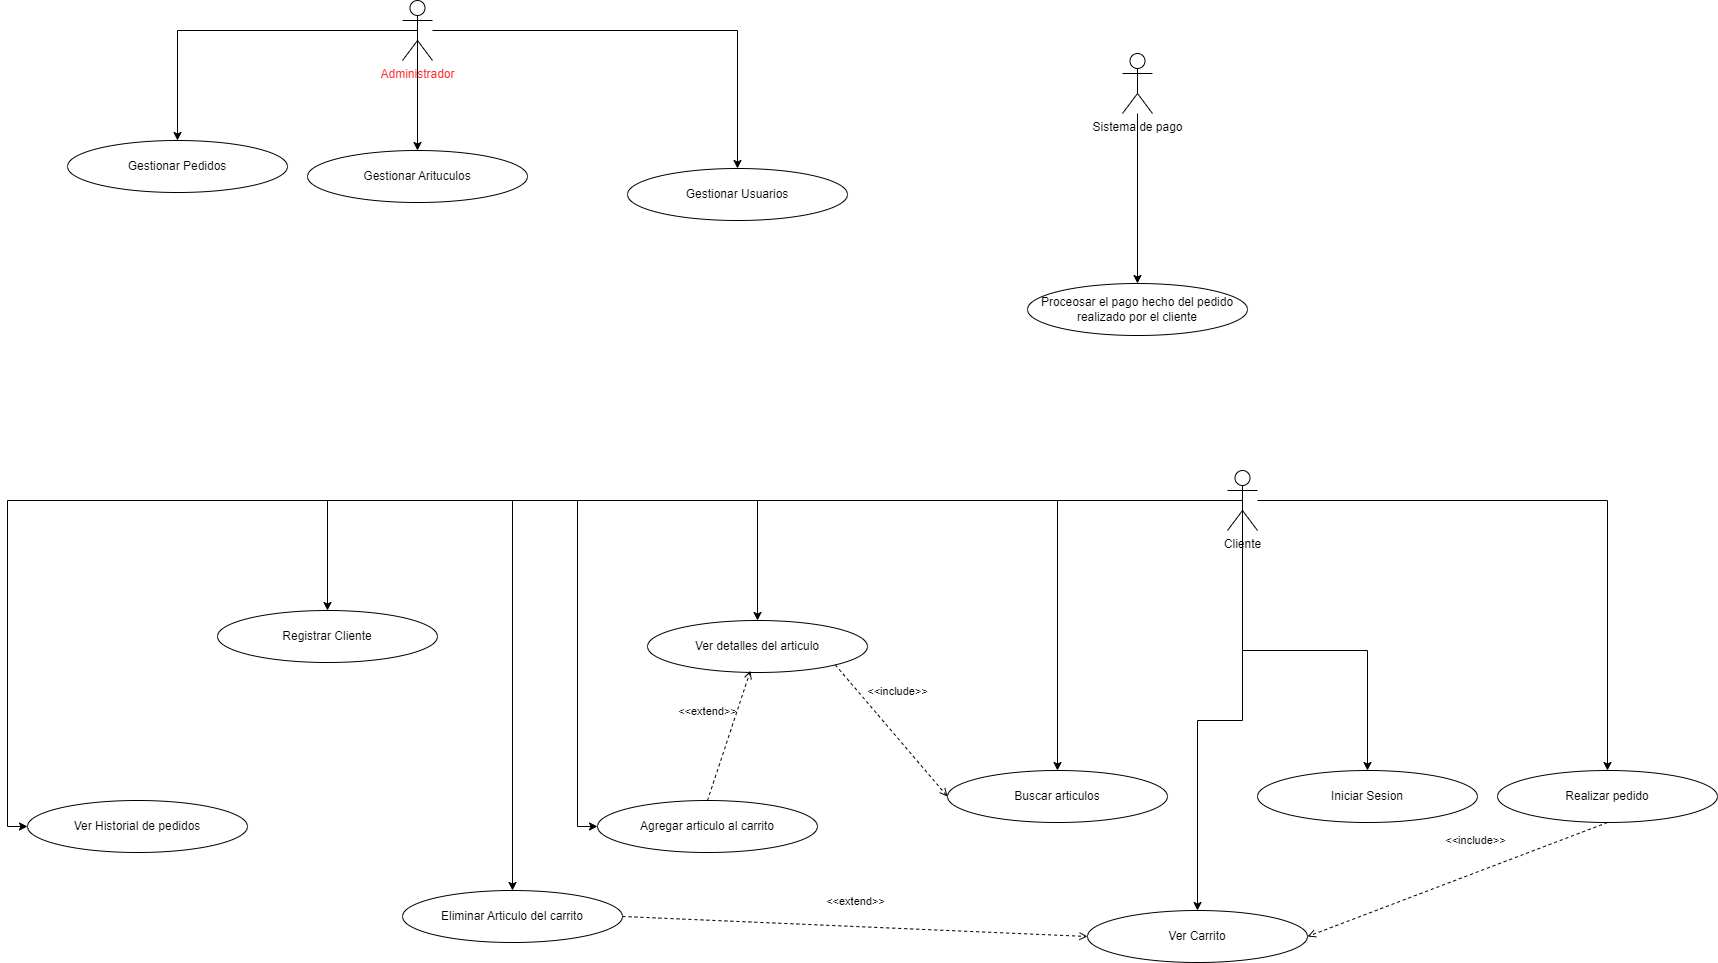

The diagram above was exported from draw.io. Its source (the exported page's mxGraphModel, read from the mxfile embedded in the PNG):
<mxGraphModel dx="7434" dy="738" grid="1" gridSize="10" guides="1" tooltips="1" connect="1" arrows="1" fold="1" page="1" pageScale="1" pageWidth="6000" pageHeight="6000" background="none" math="0" shadow="0">
  <root>
    <mxCell id="0" />
    <mxCell id="1" parent="0" />
    <mxCell id="UtZspw7LqHbVej5SimXU-50" value="&amp;lt;&amp;lt;include&amp;gt;&amp;gt;" style="html=1;verticalAlign=bottom;labelBackgroundColor=none;endArrow=open;endFill=0;dashed=1;rounded=0;entryX=0;entryY=0.5;entryDx=0;entryDy=0;exitX=1;exitY=1;exitDx=0;exitDy=0;" edge="1" parent="1" source="UtZspw7LqHbVej5SimXU-25" target="UtZspw7LqHbVej5SimXU-32">
      <mxGeometry x="-0.2197" y="24" width="160" relative="1" as="geometry">
        <mxPoint x="900" y="650" as="sourcePoint" />
        <mxPoint x="900" y="760" as="targetPoint" />
        <mxPoint as="offset" />
      </mxGeometry>
    </mxCell>
    <mxCell id="UtZspw7LqHbVej5SimXU-20" value="" style="edgeStyle=orthogonalEdgeStyle;rounded=0;orthogonalLoop=1;jettySize=auto;html=1;entryX=0.5;entryY=0;entryDx=0;entryDy=0;" edge="1" parent="1" source="UtZspw7LqHbVej5SimXU-1" target="UtZspw7LqHbVej5SimXU-17">
      <mxGeometry relative="1" as="geometry">
        <mxPoint x="1135" y="650" as="targetPoint" />
      </mxGeometry>
    </mxCell>
    <mxCell id="UtZspw7LqHbVej5SimXU-22" value="" style="edgeStyle=orthogonalEdgeStyle;rounded=0;orthogonalLoop=1;jettySize=auto;html=1;entryX=0.5;entryY=0;entryDx=0;entryDy=0;" edge="1" parent="1" source="UtZspw7LqHbVej5SimXU-1" target="UtZspw7LqHbVej5SimXU-19">
      <mxGeometry relative="1" as="geometry">
        <mxPoint x="1325" y="650" as="targetPoint" />
      </mxGeometry>
    </mxCell>
    <mxCell id="UtZspw7LqHbVej5SimXU-27" style="edgeStyle=orthogonalEdgeStyle;rounded=0;orthogonalLoop=1;jettySize=auto;html=1;exitX=0.5;exitY=0.5;exitDx=0;exitDy=0;exitPerimeter=0;entryX=0;entryY=0.5;entryDx=0;entryDy=0;" edge="1" parent="1" source="UtZspw7LqHbVej5SimXU-1" target="UtZspw7LqHbVej5SimXU-26">
      <mxGeometry relative="1" as="geometry">
        <mxPoint x="1379.9999999999998" y="890" as="targetPoint" />
      </mxGeometry>
    </mxCell>
    <mxCell id="UtZspw7LqHbVej5SimXU-29" style="edgeStyle=orthogonalEdgeStyle;rounded=0;orthogonalLoop=1;jettySize=auto;html=1;exitX=0.5;exitY=0.5;exitDx=0;exitDy=0;exitPerimeter=0;entryX=0;entryY=0.5;entryDx=0;entryDy=0;" edge="1" parent="1" source="UtZspw7LqHbVej5SimXU-1" target="UtZspw7LqHbVej5SimXU-24">
      <mxGeometry relative="1" as="geometry" />
    </mxCell>
    <mxCell id="UtZspw7LqHbVej5SimXU-41" style="edgeStyle=orthogonalEdgeStyle;rounded=0;orthogonalLoop=1;jettySize=auto;html=1;exitX=0.5;exitY=0.5;exitDx=0;exitDy=0;exitPerimeter=0;entryX=0.5;entryY=0;entryDx=0;entryDy=0;" edge="1" parent="1" source="UtZspw7LqHbVej5SimXU-1" target="UtZspw7LqHbVej5SimXU-18">
      <mxGeometry relative="1" as="geometry" />
    </mxCell>
    <mxCell id="UtZspw7LqHbVej5SimXU-44" style="edgeStyle=orthogonalEdgeStyle;rounded=0;orthogonalLoop=1;jettySize=auto;html=1;exitX=0.5;exitY=0.5;exitDx=0;exitDy=0;exitPerimeter=0;entryX=0.5;entryY=0;entryDx=0;entryDy=0;" edge="1" parent="1" source="UtZspw7LqHbVej5SimXU-1" target="UtZspw7LqHbVej5SimXU-32">
      <mxGeometry relative="1" as="geometry" />
    </mxCell>
    <mxCell id="UtZspw7LqHbVej5SimXU-45" style="edgeStyle=orthogonalEdgeStyle;rounded=0;orthogonalLoop=1;jettySize=auto;html=1;exitX=0.5;exitY=0.5;exitDx=0;exitDy=0;exitPerimeter=0;entryX=0.5;entryY=0;entryDx=0;entryDy=0;" edge="1" parent="1" source="UtZspw7LqHbVej5SimXU-1" target="UtZspw7LqHbVej5SimXU-25">
      <mxGeometry relative="1" as="geometry" />
    </mxCell>
    <mxCell id="UtZspw7LqHbVej5SimXU-47" style="edgeStyle=orthogonalEdgeStyle;rounded=0;orthogonalLoop=1;jettySize=auto;html=1;exitX=0.5;exitY=0.5;exitDx=0;exitDy=0;exitPerimeter=0;entryX=0.5;entryY=0;entryDx=0;entryDy=0;" edge="1" parent="1" source="UtZspw7LqHbVej5SimXU-1" target="UtZspw7LqHbVej5SimXU-30">
      <mxGeometry relative="1" as="geometry" />
    </mxCell>
    <mxCell id="UtZspw7LqHbVej5SimXU-49" style="edgeStyle=orthogonalEdgeStyle;rounded=0;orthogonalLoop=1;jettySize=auto;html=1;exitX=0.5;exitY=0.5;exitDx=0;exitDy=0;exitPerimeter=0;entryX=0.5;entryY=0;entryDx=0;entryDy=0;" edge="1" parent="1" source="UtZspw7LqHbVej5SimXU-1" target="UtZspw7LqHbVej5SimXU-31">
      <mxGeometry relative="1" as="geometry">
        <Array as="points">
          <mxPoint x="505" y="500" />
        </Array>
      </mxGeometry>
    </mxCell>
    <mxCell id="UtZspw7LqHbVej5SimXU-1" value="Cliente" style="shape=umlActor;verticalLabelPosition=bottom;verticalAlign=top;html=1;" vertex="1" parent="1">
      <mxGeometry x="1220" y="470" width="30" height="60" as="geometry" />
    </mxCell>
    <mxCell id="UtZspw7LqHbVej5SimXU-14" value="" style="edgeStyle=orthogonalEdgeStyle;rounded=0;orthogonalLoop=1;jettySize=auto;html=1;entryX=0.5;entryY=0;entryDx=0;entryDy=0;" edge="1" parent="1" source="UtZspw7LqHbVej5SimXU-2" target="UtZspw7LqHbVej5SimXU-13">
      <mxGeometry relative="1" as="geometry">
        <mxPoint x="505" y="150" as="targetPoint" />
      </mxGeometry>
    </mxCell>
    <mxCell id="UtZspw7LqHbVej5SimXU-37" style="edgeStyle=orthogonalEdgeStyle;rounded=0;orthogonalLoop=1;jettySize=auto;html=1;exitX=0.5;exitY=0.5;exitDx=0;exitDy=0;exitPerimeter=0;entryX=0.5;entryY=0;entryDx=0;entryDy=0;" edge="1" parent="1" source="UtZspw7LqHbVej5SimXU-2" target="UtZspw7LqHbVej5SimXU-10">
      <mxGeometry relative="1" as="geometry" />
    </mxCell>
    <mxCell id="UtZspw7LqHbVej5SimXU-39" style="edgeStyle=orthogonalEdgeStyle;rounded=0;orthogonalLoop=1;jettySize=auto;html=1;exitX=0.5;exitY=0.5;exitDx=0;exitDy=0;exitPerimeter=0;entryX=0.5;entryY=0;entryDx=0;entryDy=0;" edge="1" parent="1" source="UtZspw7LqHbVej5SimXU-2" target="UtZspw7LqHbVej5SimXU-12">
      <mxGeometry relative="1" as="geometry" />
    </mxCell>
    <mxCell id="UtZspw7LqHbVej5SimXU-2" value="&lt;font color=&quot;#ff2929&quot;&gt;Administrador&lt;/font&gt;" style="shape=umlActor;verticalLabelPosition=bottom;verticalAlign=top;html=1;" vertex="1" parent="1">
      <mxGeometry x="395" width="30" height="60" as="geometry" />
    </mxCell>
    <mxCell id="UtZspw7LqHbVej5SimXU-10" value="Gestionar Arituculos" style="ellipse;html=1;whiteSpace=wrap;" vertex="1" parent="1">
      <mxGeometry x="300" y="150" width="220" height="52" as="geometry" />
    </mxCell>
    <mxCell id="UtZspw7LqHbVej5SimXU-12" value="Gestionar Pedidos" style="ellipse;html=1;whiteSpace=wrap;" vertex="1" parent="1">
      <mxGeometry x="60" y="140" width="220" height="52" as="geometry" />
    </mxCell>
    <mxCell id="UtZspw7LqHbVej5SimXU-13" value="Gestionar Usuarios" style="ellipse;html=1;whiteSpace=wrap;" vertex="1" parent="1">
      <mxGeometry x="620" y="168" width="220" height="52" as="geometry" />
    </mxCell>
    <mxCell id="UtZspw7LqHbVej5SimXU-17" value="Registrar Cliente" style="ellipse;html=1;whiteSpace=wrap;" vertex="1" parent="1">
      <mxGeometry x="210" y="610" width="220" height="52" as="geometry" />
    </mxCell>
    <mxCell id="UtZspw7LqHbVej5SimXU-18" value="Iniciar Sesion" style="ellipse;html=1;whiteSpace=wrap;" vertex="1" parent="1">
      <mxGeometry x="1250" y="770" width="220" height="52" as="geometry" />
    </mxCell>
    <mxCell id="UtZspw7LqHbVej5SimXU-19" value="Realizar pedido" style="ellipse;html=1;whiteSpace=wrap;" vertex="1" parent="1">
      <mxGeometry x="1490" y="770" width="220" height="52" as="geometry" />
    </mxCell>
    <mxCell id="UtZspw7LqHbVej5SimXU-24" value="Ver Historial de pedidos" style="ellipse;html=1;whiteSpace=wrap;" vertex="1" parent="1">
      <mxGeometry x="20" y="800" width="220" height="52" as="geometry" />
    </mxCell>
    <mxCell id="UtZspw7LqHbVej5SimXU-25" value="Ver detalles del articulo" style="ellipse;html=1;whiteSpace=wrap;" vertex="1" parent="1">
      <mxGeometry x="640" y="620" width="220" height="52" as="geometry" />
    </mxCell>
    <mxCell id="UtZspw7LqHbVej5SimXU-26" value="Agregar articulo al carrito" style="ellipse;html=1;whiteSpace=wrap;" vertex="1" parent="1">
      <mxGeometry x="590" y="800" width="220" height="52" as="geometry" />
    </mxCell>
    <mxCell id="UtZspw7LqHbVej5SimXU-30" value="Ver Carrito" style="ellipse;html=1;whiteSpace=wrap;" vertex="1" parent="1">
      <mxGeometry x="1080" y="910" width="220" height="52" as="geometry" />
    </mxCell>
    <mxCell id="UtZspw7LqHbVej5SimXU-31" value="Eliminar Articulo del carrito" style="ellipse;html=1;whiteSpace=wrap;" vertex="1" parent="1">
      <mxGeometry x="395" y="890" width="220" height="52" as="geometry" />
    </mxCell>
    <mxCell id="UtZspw7LqHbVej5SimXU-32" value="Buscar articulos" style="ellipse;html=1;whiteSpace=wrap;" vertex="1" parent="1">
      <mxGeometry x="940" y="770" width="220" height="52" as="geometry" />
    </mxCell>
    <mxCell id="UtZspw7LqHbVej5SimXU-51" value="&amp;lt;&amp;lt;extend&amp;gt;&amp;gt;" style="html=1;verticalAlign=bottom;labelBackgroundColor=none;endArrow=open;endFill=0;dashed=1;rounded=0;entryX=0.468;entryY=0.966;entryDx=0;entryDy=0;entryPerimeter=0;exitX=0.5;exitY=0;exitDx=0;exitDy=0;" edge="1" parent="1" source="UtZspw7LqHbVej5SimXU-26" target="UtZspw7LqHbVej5SimXU-25">
      <mxGeometry x="0.1112" y="25" width="160" relative="1" as="geometry">
        <mxPoint x="650" y="770" as="sourcePoint" />
        <mxPoint x="810" y="770" as="targetPoint" />
        <mxPoint as="offset" />
      </mxGeometry>
    </mxCell>
    <mxCell id="UtZspw7LqHbVej5SimXU-52" value="&amp;lt;&amp;lt;extend&amp;gt;&amp;gt;" style="html=1;verticalAlign=bottom;labelBackgroundColor=none;endArrow=open;endFill=0;dashed=1;rounded=0;entryX=0;entryY=0.5;entryDx=0;entryDy=0;exitX=1;exitY=0.5;exitDx=0;exitDy=0;" edge="1" parent="1" source="UtZspw7LqHbVej5SimXU-31" target="UtZspw7LqHbVej5SimXU-30">
      <mxGeometry x="0.003" y="16" width="160" relative="1" as="geometry">
        <mxPoint x="770" y="1030" as="sourcePoint" />
        <mxPoint x="930" y="1030" as="targetPoint" />
        <mxPoint as="offset" />
      </mxGeometry>
    </mxCell>
    <mxCell id="UtZspw7LqHbVej5SimXU-53" value="&amp;lt;&amp;lt;include&amp;gt;&amp;gt;" style="html=1;verticalAlign=bottom;labelBackgroundColor=none;endArrow=open;endFill=0;dashed=1;rounded=0;exitX=0.5;exitY=1;exitDx=0;exitDy=0;entryX=1;entryY=0.5;entryDx=0;entryDy=0;" edge="1" parent="1" source="UtZspw7LqHbVej5SimXU-19" target="UtZspw7LqHbVej5SimXU-30">
      <mxGeometry x="-0.1644" y="-22" width="160" relative="1" as="geometry">
        <mxPoint x="1532.000000000001" y="915.4158823529415" as="sourcePoint" />
        <mxPoint x="1330.000000000001" y="1020" as="targetPoint" />
        <mxPoint x="1" as="offset" />
      </mxGeometry>
    </mxCell>
    <mxCell id="UtZspw7LqHbVej5SimXU-57" value="" style="edgeStyle=orthogonalEdgeStyle;rounded=0;orthogonalLoop=1;jettySize=auto;html=1;" edge="1" parent="1" source="UtZspw7LqHbVej5SimXU-54" target="UtZspw7LqHbVej5SimXU-56">
      <mxGeometry relative="1" as="geometry" />
    </mxCell>
    <mxCell id="UtZspw7LqHbVej5SimXU-54" value="Sistema de pago&lt;div&gt;&lt;br&gt;&lt;/div&gt;" style="shape=umlActor;verticalLabelPosition=bottom;verticalAlign=top;html=1;" vertex="1" parent="1">
      <mxGeometry x="1115" y="53" width="30" height="60" as="geometry" />
    </mxCell>
    <mxCell id="UtZspw7LqHbVej5SimXU-56" value="Proceosar el pago hecho del pedido realizado por el cliente" style="ellipse;html=1;whiteSpace=wrap;" vertex="1" parent="1">
      <mxGeometry x="1020" y="283" width="220" height="52" as="geometry" />
    </mxCell>
  </root>
</mxGraphModel>